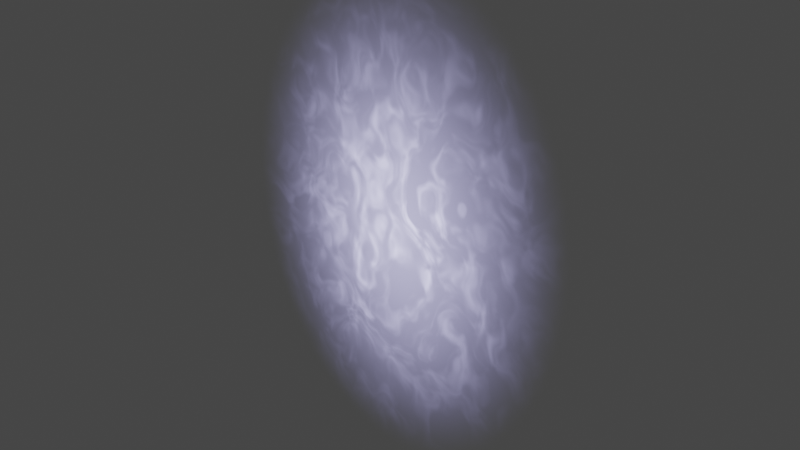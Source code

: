# Source: grande_arche_asset.blend  (saved by Blender 3.6.11; exported with 4.5.12 LTS)
import bpy
from mathutils import Matrix  # noqa: F401  (used for matrix-valued properties, if any)

bpy.ops.wm.read_factory_settings(use_empty=True)
scene = bpy.context.scene
scene.name = 'Scene'

# ---- collections
col_collection = bpy.data.collections.new('Collection'); scene.collection.children.link(col_collection)

# ---- materials (node trees are filled in below, after node groups)
mat_material_002 = bpy.data.materials.new('Material.002')
mat_material_002.surface_render_method = 'BLENDED'
mat_material_002.blend_method = 'BLEND'
mat_material_002.diffuse_color = (1.0, 0.7484, 0.7484, 1.0)

# ---- material node trees
mat_material_002.use_nodes = True; mat_material_002.node_tree.nodes.clear()
_N = mat_material_002.node_tree.nodes; _L = mat_material_002.node_tree.links
n0 = _N.new('ShaderNodeTexGradient'); n0.name = 'Gradient Texture'; n0.location = (-307, 175)
n0.gradient_type = 'SPHERICAL'
n1 = _N.new('ShaderNodeOutputMaterial'); n1.name = 'Material Output'; n1.location = (1225, 351)
n1.target = 'CYCLES'
n2 = _N.new('ShaderNodeTexCoord'); n2.name = 'Texture Coordinate'; n2.location = (-788, 196)
n2.width = 167
n3 = _N.new('ShaderNodeValToRGB'); n3.name = 'Color Ramp'; n3.location = (-42, 119)
n3.color_ramp.interpolation = 'EASE'
while len(n3.color_ramp.elements) > 1: n3.color_ramp.elements.remove(n3.color_ramp.elements[-1])
n3.color_ramp.elements[0].position = 0.0; n3.color_ramp.elements[0].color = (0.0, 0.0, 0.0, 1.0)
_e = n3.color_ramp.elements.new(1.0); _e.color = (1.0, 1.0, 1.0, 1.0)
n4 = _N.new('ShaderNodeMapping'); n4.name = 'Mapping.001'; n4.location = (-533, -215)
n4.width = 215
n4.inputs[1].default_value = (0.0, 8.4, 0.0)
n5 = _N.new('ShaderNodeTexNoise'); n5.name = 'Noise Texture.001'; n5.location = (-453, -618)
n5.noise_dimensions = '4D'
n5.inputs[1].default_value = 0.0025
n6 = _N.new('ShaderNodeTexNoise'); n6.name = 'Noise Texture'; n6.location = (-33, -298)
n6.inputs[2].default_value = 10.0
n7 = _N.new('ShaderNodeMix'); n7.name = 'Mix.001'; n7.location = (-229, -343)
n7.width = 180
n7.data_type = 'RGBA'
n7.clamp_factor = False
n7.inputs[0].default_value = 0.7333
n8 = _N.new('ShaderNodeMix'); n8.name = 'Mix'; n8.location = (507, 178)
n8.data_type = 'RGBA'
n8.inputs[0].default_value = 0.7833
n8.inputs[7].default_value = (0.03849, 0.03077, 0.2178, 1.0)
n9 = _N.new('ShaderNodeMapping'); n9.name = 'Mapping'; n9.location = (-545, 206)
n9.width = 215
n10 = _N.new('ShaderNodeBsdfPrincipled'); n10.name = 'Principled BSDF'; n10.location = (739, 342)
n10.distribution = 'GGX'
n10.subsurface_method = 'RANDOM_WALK_SKIN'
n10.inputs[3].default_value = 1.45
n10.inputs[28].default_value = 5.0
n11 = _N.new('ShaderNodeValToRGB'); n11.name = 'Color Ramp.001'; n11.location = (158, -329)
n11.color_ramp.interpolation = 'EASE'
while len(n11.color_ramp.elements) > 1: n11.color_ramp.elements.remove(n11.color_ramp.elements[-1])
n11.color_ramp.elements[0].position = 0.3864; n11.color_ramp.elements[0].color = (0.0, 0.0, 0.0, 1.0)
_e = n11.color_ramp.elements.new(0.85); _e.color = (1.0, 1.0, 1.0, 1.0)
n12 = _N.new('ShaderNodeMix'); n12.name = 'Mix.002'; n12.location = (319, -16)
n12.data_type = 'RGBA'
n12.blend_type = 'MULTIPLY'
n13 = _N.new('ShaderNodeOutputMaterial'); n13.name = 'Material Output.001'; n13.location = (0, 0)
n13.target = 'EEVEE'
n14 = _N.new('ShaderNodeMixShader'); n14.name = 'Mix Shader'; n14.location = (0, 0)
n14.label = 'Disable Shadow'
n14.hide = True
n15 = _N.new('ShaderNodeLightPath'); n15.name = 'Light Path'; n15.location = (0, 0)
n15.hide = True
n16 = _N.new('ShaderNodeBsdfTransparent'); n16.name = 'Transparent BSDF'; n16.location = (0, 0)
n16.hide = True
_L.new(n9.outputs[0], n0.inputs[0])
_L.new(n2.outputs[3], n9.inputs[0])
_L.new(n0.outputs[0], n3.inputs[0])
_L.new(n3.outputs[0], n8.inputs[2])
_L.new(n6.outputs[0], n11.inputs[0])
_L.new(n2.outputs[3], n4.inputs[0])
_L.new(n4.outputs[0], n7.inputs[2])
_L.new(n5.outputs[1], n7.inputs[3])
_L.new(n7.outputs[2], n6.inputs[0])
_L.new(n4.outputs[0], n7.inputs[6])
_L.new(n5.outputs[1], n7.inputs[7])
_L.new(n8.outputs[2], n10.inputs[27])
_L.new(n3.outputs[0], n12.inputs[6])
_L.new(n11.outputs[0], n12.inputs[7])
_L.new(n12.outputs[2], n8.inputs[6])
_L.new(n12.outputs[2], n10.inputs[4])
_L.new(n10.outputs[0], n1.inputs[0])
_L.new(n10.outputs[0], n14.inputs[1])
_L.new(n14.outputs[0], n13.inputs[0])
_L.new(n15.outputs[1], n14.inputs[0])
_L.new(n16.outputs[0], n14.inputs[2])
n1.is_active_output = True

# ---- world
world_world = bpy.data.worlds.new('World'); scene.world = world_world
world_world.use_nodes = True; world_world.node_tree.nodes.clear()
_N = world_world.node_tree.nodes; _L = world_world.node_tree.links
n0 = _N.new('ShaderNodeOutputWorld'); n0.name = 'World Output'; n0.location = (300, 300)
n1 = _N.new('ShaderNodeBackground'); n1.name = 'Background'; n1.location = (10, 300)
n1.inputs[0].default_value = (0.05088, 0.05088, 0.05088, 1.0)
_L.new(n1.outputs[0], n0.inputs[0])
n0.is_active_output = True
world_world.color = (0.05088, 0.05088, 0.05088)
world_world.use_sun_shadow = False
world_world.sun_shadow_jitter_overblur = 0.0

# ---- meshes
me_plane_002 = bpy.data.meshes.new('Plane.002')
me_plane_002.from_pydata([(-1.0, -1.0, 0.0), (1.0, -1.0, 0.0), (-1.0, 1.0, 0.0), (1.0, 1.0, 0.0)], [], [(0, 1, 3, 2)])
_uv = me_plane_002.uv_layers.new(name='UVMap')
_uv.uv.foreach_set('vector', [0.0, 0.0, 1.0, 0.0, 1.0, 1.0, 0.0, 1.0])
me_plane_002.materials.append(mat_material_002)
me_plane_002.update()

# ---- objects
ob_plane = bpy.data.objects.new('Plane', me_plane_002)

# ---- transforms, parenting, visibility, modifiers, constraints
ob_plane.location = (-0.749, -24.25, 69.83)
ob_plane.rotation_euler = (1.571, -0.0, 0.0)
ob_plane.scale = (51.53, 71.48, 51.53)
ob_plane.visible_shadow = False

# ---- collection membership
col_collection.objects.link(ob_plane)

# ---- scene / render settings (as saved in the file)
scene.frame_start = 1; scene.frame_end = 250; scene.frame_set(1)
scene.render.engine = 'BLENDER_EEVEE_NEXT'
scene.cycles.sampling_pattern = 'TABULATED_SOBOL'
scene.view_settings.view_transform = 'Filmic'
bpy.context.view_layer.update()

# ---- added for rendering (the .blend has no active camera and no usable light): camera, sun
cam_auto = bpy.data.cameras.new('AutoCamera')
cam_auto.lens = 50.0
cam_auto.sensor_width = 36.0
cam_auto.clip_end = 2861.75
ob_auto_camera = bpy.data.objects.new('AutoCamera', cam_auto)
scene.collection.objects.link(ob_auto_camera)
ob_auto_camera.location = (162.315, -219.923, 200.283)
ob_auto_camera.rotation_euler = (1.09748, -7.21219e-08, 0.694738)
scene.camera = ob_auto_camera
light_auto_sun = bpy.data.lights.new('AutoSun', 'SUN')
light_auto_sun.energy = 3.0
light_auto_sun.angle = 0.0523599
ob_auto_sun = bpy.data.objects.new('AutoSun', light_auto_sun)
scene.collection.objects.link(ob_auto_sun)
ob_auto_sun.rotation_euler = (0.872665, 0.174533, 0.523599)
bpy.context.view_layer.update()
